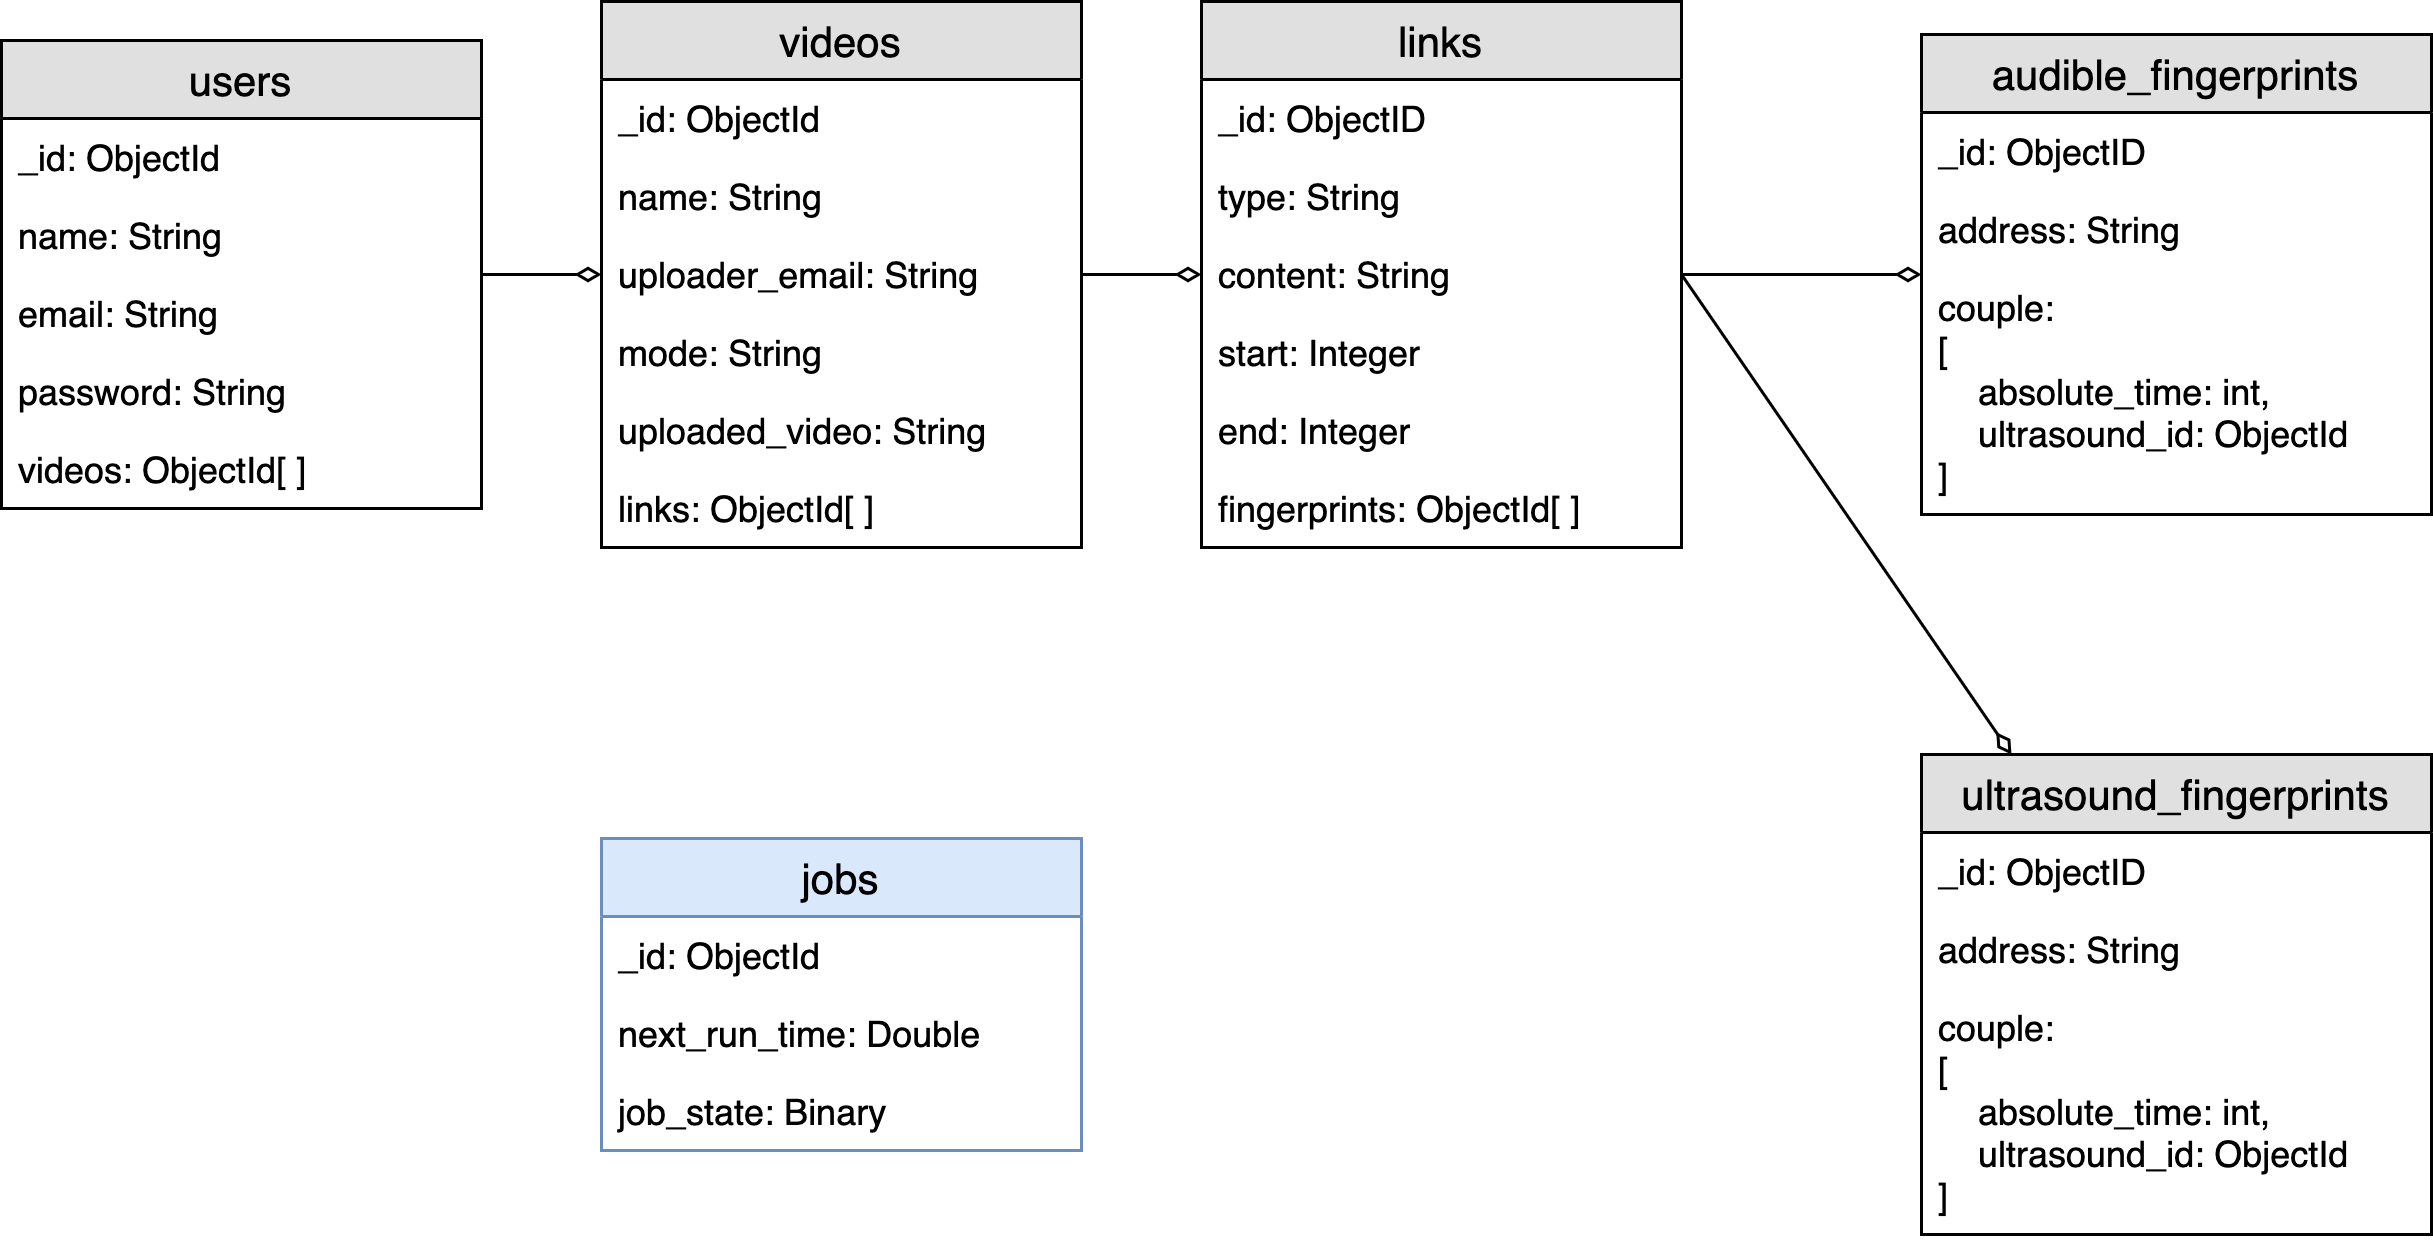

The diagram above was exported from draw.io. Its source (the exported page's mxGraphModel, read from the mxfile embedded in the PNG):
<mxGraphModel dx="1096" dy="784" grid="1" gridSize="10" guides="1" tooltips="1" connect="1" arrows="1" fold="1" page="1" pageScale="1" pageWidth="1169" pageHeight="827" math="0" shadow="0">
  <root>
    <mxCell id="WIyWlLk6GJQsqaUBKTNV-0" />
    <mxCell id="WIyWlLk6GJQsqaUBKTNV-1" parent="WIyWlLk6GJQsqaUBKTNV-0" />
    <mxCell id="cKrPOqkKpiQ8NVlFit5a-1" style="edgeStyle=orthogonalEdgeStyle;rounded=0;orthogonalLoop=1;jettySize=auto;html=1;endArrow=diamondThin;endFill=0;" parent="WIyWlLk6GJQsqaUBKTNV-1" source="nvncArJ8ehPpQo47FsSh-2" target="nvncArJ8ehPpQo47FsSh-17" edge="1">
      <mxGeometry relative="1" as="geometry" />
    </mxCell>
    <mxCell id="cKrPOqkKpiQ8NVlFit5a-0" style="edgeStyle=orthogonalEdgeStyle;rounded=0;orthogonalLoop=1;jettySize=auto;html=1;entryX=0;entryY=0.5;entryDx=0;entryDy=0;endArrow=diamondThin;endFill=0;" parent="WIyWlLk6GJQsqaUBKTNV-1" source="nvncArJ8ehPpQo47FsSh-17" target="nvncArJ8ehPpQo47FsSh-26" edge="1">
      <mxGeometry relative="1" as="geometry" />
    </mxCell>
    <mxCell id="nvncArJ8ehPpQo47FsSh-17" value="videos" style="swimlane;fontStyle=0;childLayout=stackLayout;horizontal=1;startSize=26;fillColor=#e0e0e0;horizontalStack=0;resizeParent=1;resizeParentMax=0;resizeLast=0;collapsible=1;marginBottom=0;swimlaneFillColor=#ffffff;align=center;fontSize=14;" parent="WIyWlLk6GJQsqaUBKTNV-1" vertex="1">
      <mxGeometry x="200" y="29" width="160" height="182" as="geometry" />
    </mxCell>
    <mxCell id="nvncArJ8ehPpQo47FsSh-18" value="_id: ObjectId" style="text;strokeColor=none;fillColor=none;spacingLeft=4;spacingRight=4;overflow=hidden;rotatable=0;points=[[0,0.5],[1,0.5]];portConstraint=eastwest;fontSize=12;" parent="nvncArJ8ehPpQo47FsSh-17" vertex="1">
      <mxGeometry y="26" width="160" height="26" as="geometry" />
    </mxCell>
    <mxCell id="nvncArJ8ehPpQo47FsSh-19" value="name: String" style="text;strokeColor=none;fillColor=none;spacingLeft=4;spacingRight=4;overflow=hidden;rotatable=0;points=[[0,0.5],[1,0.5]];portConstraint=eastwest;fontSize=12;" parent="nvncArJ8ehPpQo47FsSh-17" vertex="1">
      <mxGeometry y="52" width="160" height="26" as="geometry" />
    </mxCell>
    <mxCell id="nvncArJ8ehPpQo47FsSh-20" value="uploader_email: String" style="text;strokeColor=none;fillColor=none;spacingLeft=4;spacingRight=4;overflow=hidden;rotatable=0;points=[[0,0.5],[1,0.5]];portConstraint=eastwest;fontSize=12;" parent="nvncArJ8ehPpQo47FsSh-17" vertex="1">
      <mxGeometry y="78" width="160" height="26" as="geometry" />
    </mxCell>
    <mxCell id="5LjBzl2vnl6tf7Ap7Tbf-1" value="mode: String" style="text;strokeColor=none;fillColor=none;spacingLeft=4;spacingRight=4;overflow=hidden;rotatable=0;points=[[0,0.5],[1,0.5]];portConstraint=eastwest;fontSize=12;" parent="nvncArJ8ehPpQo47FsSh-17" vertex="1">
      <mxGeometry y="104" width="160" height="26" as="geometry" />
    </mxCell>
    <mxCell id="5LjBzl2vnl6tf7Ap7Tbf-2" value="uploaded_video: String" style="text;strokeColor=none;fillColor=none;spacingLeft=4;spacingRight=4;overflow=hidden;rotatable=0;points=[[0,0.5],[1,0.5]];portConstraint=eastwest;fontSize=12;" parent="nvncArJ8ehPpQo47FsSh-17" vertex="1">
      <mxGeometry y="130" width="160" height="26" as="geometry" />
    </mxCell>
    <mxCell id="5LjBzl2vnl6tf7Ap7Tbf-3" value="links: ObjectId[ ]" style="text;strokeColor=none;fillColor=none;spacingLeft=4;spacingRight=4;overflow=hidden;rotatable=0;points=[[0,0.5],[1,0.5]];portConstraint=eastwest;fontSize=12;" parent="nvncArJ8ehPpQo47FsSh-17" vertex="1">
      <mxGeometry y="156" width="160" height="26" as="geometry" />
    </mxCell>
    <mxCell id="nvncArJ8ehPpQo47FsSh-23" value="links" style="swimlane;fontStyle=0;childLayout=stackLayout;horizontal=1;startSize=26;fillColor=#e0e0e0;horizontalStack=0;resizeParent=1;resizeParentMax=0;resizeLast=0;collapsible=1;marginBottom=0;swimlaneFillColor=#ffffff;align=center;fontSize=14;" parent="WIyWlLk6GJQsqaUBKTNV-1" vertex="1">
      <mxGeometry x="400" y="29" width="160" height="182" as="geometry" />
    </mxCell>
    <mxCell id="nvncArJ8ehPpQo47FsSh-24" value="_id: ObjectID" style="text;strokeColor=none;fillColor=none;spacingLeft=4;spacingRight=4;overflow=hidden;rotatable=0;points=[[0,0.5],[1,0.5]];portConstraint=eastwest;fontSize=12;" parent="nvncArJ8ehPpQo47FsSh-23" vertex="1">
      <mxGeometry y="26" width="160" height="26" as="geometry" />
    </mxCell>
    <mxCell id="nvncArJ8ehPpQo47FsSh-25" value="type: String" style="text;strokeColor=none;fillColor=none;spacingLeft=4;spacingRight=4;overflow=hidden;rotatable=0;points=[[0,0.5],[1,0.5]];portConstraint=eastwest;fontSize=12;" parent="nvncArJ8ehPpQo47FsSh-23" vertex="1">
      <mxGeometry y="52" width="160" height="26" as="geometry" />
    </mxCell>
    <mxCell id="nvncArJ8ehPpQo47FsSh-26" value="content: String" style="text;strokeColor=none;fillColor=none;spacingLeft=4;spacingRight=4;overflow=hidden;rotatable=0;points=[[0,0.5],[1,0.5]];portConstraint=eastwest;fontSize=12;" parent="nvncArJ8ehPpQo47FsSh-23" vertex="1">
      <mxGeometry y="78" width="160" height="26" as="geometry" />
    </mxCell>
    <mxCell id="nvncArJ8ehPpQo47FsSh-27" value="start: Integer" style="text;strokeColor=none;fillColor=none;spacingLeft=4;spacingRight=4;overflow=hidden;rotatable=0;points=[[0,0.5],[1,0.5]];portConstraint=eastwest;fontSize=12;" parent="nvncArJ8ehPpQo47FsSh-23" vertex="1">
      <mxGeometry y="104" width="160" height="26" as="geometry" />
    </mxCell>
    <mxCell id="nvncArJ8ehPpQo47FsSh-28" value="end: Integer" style="text;strokeColor=none;fillColor=none;spacingLeft=4;spacingRight=4;overflow=hidden;rotatable=0;points=[[0,0.5],[1,0.5]];portConstraint=eastwest;fontSize=12;" parent="nvncArJ8ehPpQo47FsSh-23" vertex="1">
      <mxGeometry y="130" width="160" height="26" as="geometry" />
    </mxCell>
    <mxCell id="nvncArJ8ehPpQo47FsSh-29" value="fingerprints: ObjectId[ ]" style="text;strokeColor=none;fillColor=none;spacingLeft=4;spacingRight=4;overflow=hidden;rotatable=0;points=[[0,0.5],[1,0.5]];portConstraint=eastwest;fontSize=12;" parent="nvncArJ8ehPpQo47FsSh-23" vertex="1">
      <mxGeometry y="156" width="160" height="26" as="geometry" />
    </mxCell>
    <mxCell id="nvncArJ8ehPpQo47FsSh-30" value="audible_fingerprints" style="swimlane;fontStyle=0;childLayout=stackLayout;horizontal=1;startSize=26;fillColor=#e0e0e0;horizontalStack=0;resizeParent=1;resizeParentMax=0;resizeLast=0;collapsible=1;marginBottom=0;swimlaneFillColor=#ffffff;align=center;fontSize=14;" parent="WIyWlLk6GJQsqaUBKTNV-1" vertex="1">
      <mxGeometry x="640" y="40" width="170" height="160" as="geometry" />
    </mxCell>
    <mxCell id="nvncArJ8ehPpQo47FsSh-31" value="_id: ObjectID" style="text;strokeColor=none;fillColor=none;spacingLeft=4;spacingRight=4;overflow=hidden;rotatable=0;points=[[0,0.5],[1,0.5]];portConstraint=eastwest;fontSize=12;" parent="nvncArJ8ehPpQo47FsSh-30" vertex="1">
      <mxGeometry y="26" width="170" height="26" as="geometry" />
    </mxCell>
    <mxCell id="nvncArJ8ehPpQo47FsSh-32" value="address: String" style="text;strokeColor=none;fillColor=none;spacingLeft=4;spacingRight=4;overflow=hidden;rotatable=0;points=[[0,0.5],[1,0.5]];portConstraint=eastwest;fontSize=12;" parent="nvncArJ8ehPpQo47FsSh-30" vertex="1">
      <mxGeometry y="52" width="170" height="26" as="geometry" />
    </mxCell>
    <mxCell id="nvncArJ8ehPpQo47FsSh-33" value="couple: &#10;[&#10;    absolute_time: int, &#10;    ultrasound_id: ObjectId&#10;]" style="text;strokeColor=none;fillColor=none;spacingLeft=4;spacingRight=4;overflow=hidden;rotatable=0;points=[[0,0.5],[1,0.5]];portConstraint=eastwest;fontSize=12;" parent="nvncArJ8ehPpQo47FsSh-30" vertex="1">
      <mxGeometry y="78" width="170" height="82" as="geometry" />
    </mxCell>
    <mxCell id="cKrPOqkKpiQ8NVlFit5a-2" style="rounded=0;orthogonalLoop=1;jettySize=auto;html=1;endArrow=diamondThin;endFill=0;exitX=1;exitY=0.5;exitDx=0;exitDy=0;" parent="WIyWlLk6GJQsqaUBKTNV-1" source="nvncArJ8ehPpQo47FsSh-26" target="nvncArJ8ehPpQo47FsSh-30" edge="1">
      <mxGeometry relative="1" as="geometry" />
    </mxCell>
    <mxCell id="5LjBzl2vnl6tf7Ap7Tbf-8" value="ultrasound_fingerprints" style="swimlane;fontStyle=0;childLayout=stackLayout;horizontal=1;startSize=26;fillColor=#e0e0e0;horizontalStack=0;resizeParent=1;resizeParentMax=0;resizeLast=0;collapsible=1;marginBottom=0;swimlaneFillColor=#ffffff;align=center;fontSize=14;" parent="WIyWlLk6GJQsqaUBKTNV-1" vertex="1">
      <mxGeometry x="640" y="280" width="170" height="160" as="geometry" />
    </mxCell>
    <mxCell id="5LjBzl2vnl6tf7Ap7Tbf-9" value="_id: ObjectID" style="text;strokeColor=none;fillColor=none;spacingLeft=4;spacingRight=4;overflow=hidden;rotatable=0;points=[[0,0.5],[1,0.5]];portConstraint=eastwest;fontSize=12;" parent="5LjBzl2vnl6tf7Ap7Tbf-8" vertex="1">
      <mxGeometry y="26" width="170" height="26" as="geometry" />
    </mxCell>
    <mxCell id="5LjBzl2vnl6tf7Ap7Tbf-10" value="address: String" style="text;strokeColor=none;fillColor=none;spacingLeft=4;spacingRight=4;overflow=hidden;rotatable=0;points=[[0,0.5],[1,0.5]];portConstraint=eastwest;fontSize=12;" parent="5LjBzl2vnl6tf7Ap7Tbf-8" vertex="1">
      <mxGeometry y="52" width="170" height="26" as="geometry" />
    </mxCell>
    <mxCell id="5LjBzl2vnl6tf7Ap7Tbf-11" value="couple: &#10;[&#10;    absolute_time: int, &#10;    ultrasound_id: ObjectId&#10;]" style="text;strokeColor=none;fillColor=none;spacingLeft=4;spacingRight=4;overflow=hidden;rotatable=0;points=[[0,0.5],[1,0.5]];portConstraint=eastwest;fontSize=12;" parent="5LjBzl2vnl6tf7Ap7Tbf-8" vertex="1">
      <mxGeometry y="78" width="170" height="82" as="geometry" />
    </mxCell>
    <mxCell id="5LjBzl2vnl6tf7Ap7Tbf-12" style="rounded=0;orthogonalLoop=1;jettySize=auto;html=1;endArrow=diamondThin;endFill=0;exitX=1;exitY=0.5;exitDx=0;exitDy=0;" parent="WIyWlLk6GJQsqaUBKTNV-1" source="nvncArJ8ehPpQo47FsSh-26" target="5LjBzl2vnl6tf7Ap7Tbf-8" edge="1">
      <mxGeometry relative="1" as="geometry" />
    </mxCell>
    <mxCell id="ECsZBfYi_sNaRD5gmu11-0" value="jobs" style="swimlane;fontStyle=0;childLayout=stackLayout;horizontal=1;startSize=26;fillColor=#dae8fc;horizontalStack=0;resizeParent=1;resizeParentMax=0;resizeLast=0;collapsible=1;marginBottom=0;swimlaneFillColor=#ffffff;align=center;fontSize=14;strokeColor=#6c8ebf;" parent="WIyWlLk6GJQsqaUBKTNV-1" vertex="1">
      <mxGeometry x="200" y="308" width="160" height="104" as="geometry" />
    </mxCell>
    <mxCell id="ECsZBfYi_sNaRD5gmu11-1" value="_id: ObjectId" style="text;strokeColor=none;fillColor=none;spacingLeft=4;spacingRight=4;overflow=hidden;rotatable=0;points=[[0,0.5],[1,0.5]];portConstraint=eastwest;fontSize=12;" parent="ECsZBfYi_sNaRD5gmu11-0" vertex="1">
      <mxGeometry y="26" width="160" height="26" as="geometry" />
    </mxCell>
    <mxCell id="ECsZBfYi_sNaRD5gmu11-2" value="next_run_time: Double" style="text;strokeColor=none;fillColor=none;spacingLeft=4;spacingRight=4;overflow=hidden;rotatable=0;points=[[0,0.5],[1,0.5]];portConstraint=eastwest;fontSize=12;" parent="ECsZBfYi_sNaRD5gmu11-0" vertex="1">
      <mxGeometry y="52" width="160" height="26" as="geometry" />
    </mxCell>
    <mxCell id="ECsZBfYi_sNaRD5gmu11-5" value="job_state: Binary" style="text;strokeColor=none;fillColor=none;spacingLeft=4;spacingRight=4;overflow=hidden;rotatable=0;points=[[0,0.5],[1,0.5]];portConstraint=eastwest;fontSize=12;" parent="ECsZBfYi_sNaRD5gmu11-0" vertex="1">
      <mxGeometry y="78" width="160" height="26" as="geometry" />
    </mxCell>
    <mxCell id="oZtnCWZbXMFi5F3VcIc_-0" value="" style="group;strokeColor=#6c8ebf;fillColor=#dae8fc;" vertex="1" connectable="0" parent="WIyWlLk6GJQsqaUBKTNV-1">
      <mxGeometry y="42" width="160" height="156" as="geometry" />
    </mxCell>
    <mxCell id="nvncArJ8ehPpQo47FsSh-2" value="users" style="swimlane;fontStyle=0;childLayout=stackLayout;horizontal=1;startSize=26;fillColor=#e0e0e0;horizontalStack=0;resizeParent=1;resizeParentMax=0;resizeLast=0;collapsible=1;marginBottom=0;swimlaneFillColor=#ffffff;align=center;fontSize=14;" parent="WIyWlLk6GJQsqaUBKTNV-1" vertex="1">
      <mxGeometry y="42" width="160" height="156" as="geometry" />
    </mxCell>
    <mxCell id="nvncArJ8ehPpQo47FsSh-3" value="_id: ObjectId" style="text;strokeColor=none;fillColor=none;spacingLeft=4;spacingRight=4;overflow=hidden;rotatable=0;points=[[0,0.5],[1,0.5]];portConstraint=eastwest;fontSize=12;" parent="nvncArJ8ehPpQo47FsSh-2" vertex="1">
      <mxGeometry y="26" width="160" height="26" as="geometry" />
    </mxCell>
    <mxCell id="nvncArJ8ehPpQo47FsSh-4" value="name: String" style="text;strokeColor=none;fillColor=none;spacingLeft=4;spacingRight=4;overflow=hidden;rotatable=0;points=[[0,0.5],[1,0.5]];portConstraint=eastwest;fontSize=12;" parent="nvncArJ8ehPpQo47FsSh-2" vertex="1">
      <mxGeometry y="52" width="160" height="26" as="geometry" />
    </mxCell>
    <mxCell id="nvncArJ8ehPpQo47FsSh-5" value="email: String" style="text;strokeColor=none;fillColor=none;spacingLeft=4;spacingRight=4;overflow=hidden;rotatable=0;points=[[0,0.5],[1,0.5]];portConstraint=eastwest;fontSize=12;" parent="nvncArJ8ehPpQo47FsSh-2" vertex="1">
      <mxGeometry y="78" width="160" height="26" as="geometry" />
    </mxCell>
    <mxCell id="nvncArJ8ehPpQo47FsSh-6" value="password: String" style="text;strokeColor=none;fillColor=none;spacingLeft=4;spacingRight=4;overflow=hidden;rotatable=0;points=[[0,0.5],[1,0.5]];portConstraint=eastwest;fontSize=12;" parent="nvncArJ8ehPpQo47FsSh-2" vertex="1">
      <mxGeometry y="104" width="160" height="26" as="geometry" />
    </mxCell>
    <mxCell id="5LjBzl2vnl6tf7Ap7Tbf-0" value="videos: ObjectId[ ]" style="text;strokeColor=none;fillColor=none;spacingLeft=4;spacingRight=4;overflow=hidden;rotatable=0;points=[[0,0.5],[1,0.5]];portConstraint=eastwest;fontSize=12;" parent="nvncArJ8ehPpQo47FsSh-2" vertex="1">
      <mxGeometry y="130" width="160" height="26" as="geometry" />
    </mxCell>
  </root>
</mxGraphModel>